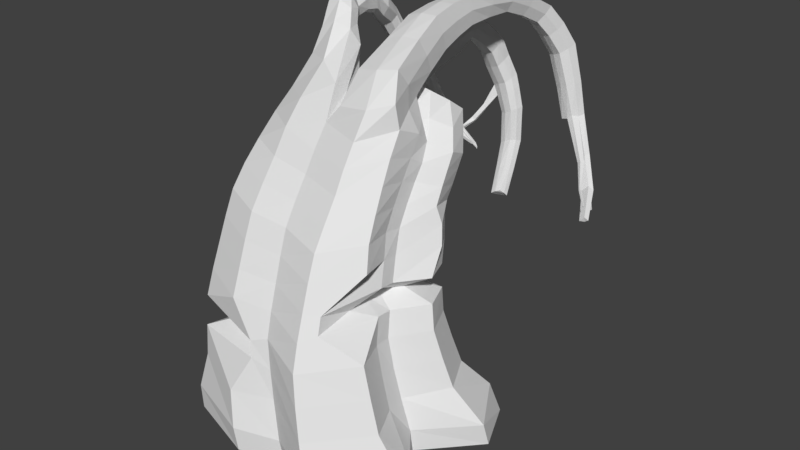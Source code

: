 # Source: tree_master_chopped1.blend  (saved by Blender 2.79.0; exported with 4.5.12 LTS)
import bpy
from mathutils import Matrix  # noqa: F401  (used for matrix-valued properties, if any)

bpy.ops.wm.read_factory_settings(use_empty=True)
scene = bpy.context.scene
scene.name = 'Scene'

# ---- collections
col_collection_1 = bpy.data.collections.new('Collection 1'); scene.collection.children.link(col_collection_1)

# ---- materials (node trees are filled in below, after node groups)
mat_material = bpy.data.materials.new('Material')
mat_material.alpha_threshold = 0.0
mat_material.use_transparent_shadow = False
mat_material.roughness = 0.5
mat_material.line_color = (0.0, 0.0, 0.0, 1.0)

# ---- material node trees

# ---- world
world_world = bpy.data.worlds.new('World'); scene.world = world_world
world_world.color = (0.05088, 0.05088, 0.05088)
world_world.use_sun_shadow = False
world_world.sun_shadow_jitter_overblur = 0.0
world_world.cycles.sampling_method = 'MANUAL'

# ---- meshes
me_cube = bpy.data.meshes.new('Cube')
me_cube.from_pydata([(1.804, 1.967, -0.8013), (2.147, -0.4516, -0.9656), (-1.519, -0.8085, -0.7387), (-1.385, 1.717, -0.8078), (1.227, 1.307, 0.9858), (1.375, -0.5183, 1.075), (-1.351, -0.692, 1.165), (-1.143, 1.271, 1.029), (1.038, 1.548, 2.344), (1.117, -0.1005, 2.545), (-0.9403, 1.393, 2.305), (-1.249, -0.1791, 2.639), (1.204, 1.691, 3.213), (1.028, 0.601, 3.831), (-0.5867, 1.873, 3.043), (-0.9542, 0.7418, 3.909), (1.453, 0.3755, -0.7572), (0.1804, 1.472, -0.7217), (1.399, 1.527, 0.1121), (0.2353, -0.9048, -0.7923), (1.65, -0.5606, 0.151), (-1.479, 0.7152, -0.7739), (-1.359, -0.7787, 0.2369), (-1.139, 1.621, 0.01971), (1.105, 0.2736, 0.9945), (0.004399, 1.232, 0.9328), (-0.02086, -0.8419, 1.065), (-0.8774, 0.262, 1.028), (1.0, 0.6337, 2.455), (0.0424, 1.464, 2.31), (-0.05374, -0.3776, 2.513), (-0.7703, 0.5527, 2.435), (0.8364, -0.7094, 1.682), (-1.302, -0.4475, 1.912), (1.16, 1.341, 1.687), (-1.023, 1.294, 1.642), (1.008, 1.174, 3.492), (0.1677, 1.734, 3.11), (0.0009244, 0.3712, 3.751), (-0.6067, 1.181, 3.325), (1.057, 0.235, 3.194), (-1.172, 0.2758, 3.253), (1.152, 1.552, 2.802), (-0.8003, 1.605, 2.696), (0.08152, 1.511, 2.728), (-0.6751, 0.8771, 2.925), (1.012, 0.9259, 3.011), (0.03277, 1.076, 3.555), (-0.2474, 1.312, 1.539), (-0.8174, 0.3863, 1.737), (1.04, 0.4452, 1.736), (-0.04202, 0.005922, 3.133), (0.08985, 1.431, 0.0645), (-0.9112, 0.332, 0.16), (0.07276, -0.8878, 0.1638), (1.301, 0.3056, 0.08982), (-0.03855, -0.6242, 1.797), (0.2156, 0.3339, -0.7645), (0.9293, 2.033, 3.667), (0.701, 1.626, 3.982), (0.3736, 2.124, 3.581), (0.2288, 1.784, 3.958), (0.7189, 1.31, 4.005), (0.8238, 0.8204, 4.507), (0.1831, 0.801, 4.381), (0.1941, 1.446, 4.083), (-0.3662, 1.266, 4.69), (-0.8281, 1.221, 4.644), (-0.7961, 1.351, 4.198), (-0.3343, 1.396, 4.244), (-0.02151, 2.191, 3.563), (-0.5521, 2.365, 3.551), (-0.5041, 1.865, 3.918), (-0.06411, 1.88, 4.011), (0.7392, 1.894, 4.483), (0.7622, 1.651, 4.987), (0.2285, 1.741, 4.882), (0.291, 2.086, 4.524), (-0.6787, 1.642, 5.013), (-1.047, 1.658, 4.967), (-0.9983, 1.72, 4.604), (-0.63, 1.703, 4.65), (0.1041, 2.59, 3.913), (-0.3491, 2.777, 3.877), (-0.3424, 2.452, 4.293), (0.05174, 2.441, 4.363), (0.7913, 2.386, 4.703), (0.8091, 2.287, 5.129), (0.3839, 2.39, 5.037), (0.4507, 2.569, 4.708), (-0.7948, 2.021, 5.028), (-1.099, 2.138, 4.99), (-1.046, 2.169, 4.668), (-0.7422, 2.053, 4.706), (0.2745, 2.828, 4.111), (-0.07549, 2.99, 4.056), (-0.07266, 2.815, 4.437), (0.236, 2.793, 4.483), (0.813, 3.144, 4.716), (0.9083, 3.212, 5.012), (0.5814, 3.227, 5.011), (0.5501, 3.247, 4.738), (-0.8239, 2.579, 4.744), (-1.085, 2.599, 4.735), (-1.085, 2.487, 4.498), (-0.8242, 2.466, 4.508), (0.2195, 3.189, 4.226), (-0.05044, 3.263, 4.22), (0.05104, 3.269, 4.53), (0.2648, 3.282, 4.49), (0.8858, 3.813, 4.427), (0.9856, 3.986, 4.645), (0.6837, 4.011, 4.638), (0.6476, 3.917, 4.403), (-0.9152, 3.075, 4.201), (-1.137, 3.058, 4.201), (-1.127, 2.927, 4.022), (-0.9055, 2.943, 4.022), (0.2369, 3.653, 3.886), (-0.01591, 3.72, 3.845), (0.09969, 3.839, 4.113), (0.2992, 3.833, 4.072), (1.042, 4.204, 3.901), (1.151, 4.447, 4.014), (0.8573, 4.483, 3.985), (0.8167, 4.296, 3.824), (-0.7752, 3.204, 3.8), (-0.9029, 3.31, 3.763), (-0.9423, 3.213, 3.628), (-0.8146, 3.108, 3.666), (0.339, 3.871, 3.387), (0.1115, 3.926, 3.286), (0.1819, 4.129, 3.475), (0.3888, 4.1, 3.475), (1.223, 4.375, 2.931), (1.316, 4.58, 2.92), (1.095, 4.612, 2.83), (1.039, 4.403, 2.828), (-0.4215, 3.265, 3.262), (-0.4712, 3.369, 3.189), (-0.5035, 3.283, 3.088), (-0.4539, 3.179, 3.161), (0.4842, 3.869, 2.504), (0.3059, 3.886, 2.411), (0.4064, 4.101, 2.435), (0.5503, 4.059, 2.456), (0.4386, 3.038, 2.722), (0.4499, 3.058, 2.613), (0.4178, 2.999, 2.702), (0.4107, 2.959, 2.758), (0.6924, 3.348, 1.912), (0.5529, 3.321, 1.841), (0.6286, 3.474, 1.772), (0.7479, 3.452, 1.807), (-0.3853, -0.7155, 0.8349), (-0.7466, 0.6395, 0.8244), (1.883, -0.1548, -0.8346), (-0.407, 1.878, -0.8553), (1.307, 1.409, 0.555), (-0.4069, -1.16, -0.7502), (1.508, -0.5425, 0.6199), (-1.287, 1.141, -0.904), (-1.356, -0.7417, 0.7071), (-1.169, 1.354, 0.6036), (1.143, -0.001644, 1.028), (-0.2477, 1.294, 0.8166), (-0.2681, -0.9212, 0.9798), (-1.062, 0.7845, 1.075), (0.9966, 0.3676, 2.491), (-0.4981, 1.554, 2.283), (-0.6413, -0.415, 2.575), (-0.8737, 0.9772, 2.377), (1.175, -0.2114, 2.185), (-1.328, -0.5753, 1.545), (1.063, 1.516, 2.016), (-1.061, 1.258, 1.303), (1.03, 0.989, 3.661), (-0.2464, 1.811, 3.043), (-0.5305, 0.4544, 3.924), (-0.606, 1.542, 3.135), (1.036, 0.4093, 3.513), (-1.221, 0.03473, 2.95), (1.178, 1.62, 3.005), (-0.8722, 1.494, 2.513), (2.151, 1.195, -0.7887), (0.9649, 1.907, -0.7193), (1.676, 1.862, -0.3381), (1.003, -1.259, -0.7822), (2.065, -0.4579, -0.5876), (-1.834, 0.05113, -0.7485), (-1.543, -0.8126, -0.3691), (-1.402, 1.924, -0.4342), (1.481, 0.7703, 1.024), (0.6332, 1.326, 0.9726), (0.7159, -1.124, 0.9739), (-1.272, -0.2187, 1.113), (1.332, 1.103, 2.432), (0.6027, 1.394, 2.344), (0.616, -0.5572, 2.434), (-1.154, 0.2174, 2.565), (0.8615, -0.796, 1.443), (-1.276, -0.3192, 2.28), (1.19, 1.315, 1.343), (-0.9846, 1.336, 1.981), (1.278, 1.375, 3.349), (0.7519, 1.762, 3.147), (0.6327, 0.1854, 3.695), (-0.9108, 1.025, 3.636), (1.085, 0.06274, 2.872), (-1.099, 0.5382, 3.581), (1.125, 1.47, 2.59), (-0.6506, 1.728, 2.861), (0.129, 1.625, 2.901), (0.03508, 1.394, 2.533), (0.6819, 1.582, 2.772), (-0.3772, 1.6, 2.685), (-0.6635, 1.013, 3.097), (-0.7271, 0.71, 2.696), (-0.7436, 1.229, 2.809), (-1.059, 0.6118, 3.122), (1.037, 1.044, 3.244), (1.006, 0.7752, 2.743), (1.009, 0.6798, 3.102), (1.262, 1.179, 2.92), (0.04283, 0.5637, 3.678), (0.1023, 1.472, 3.333), (0.4549, 1.079, 3.52), (-0.2919, 1.124, 3.458), (0.04032, 1.411, 1.946), (-0.2501, 1.295, 1.372), (0.6074, 1.35, 1.673), (-0.5461, 1.366, 1.616), (-0.7879, 0.4572, 2.088), (-0.8479, 0.3163, 1.388), (-0.9439, 0.8576, 1.702), (-1.21, -0.01581, 1.849), (1.013, 0.5393, 2.1), (1.068, 0.352, 1.371), (1.063, 0.1922, 1.772), (1.366, 0.8623, 1.741), (-0.02484, 0.1642, 3.419), (-0.0513, -0.1876, 2.829), (-0.6394, 0.04216, 3.209), (0.6222, -0.1605, 3.079), (-0.5542, 1.731, -0.004721), (0.7701, 1.569, 0.1082), (0.04462, 1.322, 0.5025), (0.1345, 1.542, -0.3516), (-1.065, 0.8786, 0.1284), (-1.306, -0.2461, 0.2033), (-1.163, 0.594, -0.4664), (-0.8929, 0.2939, 0.593), (-0.5203, -1.12, 0.1803), (0.8954, -1.254, 0.06325), (0.1906, -0.9431, -0.4306), (0.02324, -0.8695, 0.6162), (1.373, -0.01951, 0.1131), (1.724, 0.9041, 0.1388), (1.43, 0.3443, -0.4062), (1.195, 0.2813, 0.5427), (-0.04661, -0.5067, 2.158), (-0.032, -0.7401, 1.437), (-0.6247, -0.719, 1.847), (0.6517, -0.8489, 1.711), (-0.4034, 0.3574, -0.6714), (0.864, 0.3312, -0.7463), (0.2, 0.9471, -0.7774), (0.2258, -0.3419, -0.7194), (0.8738, 1.819, 3.831), (0.6594, 2.105, 3.599), (0.2646, 1.967, 3.766), (0.4416, 1.682, 3.994), (0.3062, 1.908, 3.34), (1.089, 1.842, 3.441), (0.1563, 1.43, 3.708), (0.8859, 1.371, 3.718), (0.8272, 1.015, 4.258), (0.5386, 0.7487, 4.464), (0.1242, 1.104, 4.23), (0.4324, 1.41, 4.01), (1.002, 0.5528, 4.175), (0.202, 0.4191, 3.998), (0.1202, 1.14, 3.785), (0.8621, 1.243, 3.749), (-0.6038, 1.216, 4.76), (-0.9078, 1.276, 4.411), (-0.2546, 1.34, 4.477), (-0.5586, 1.4, 4.128), (-0.8424, 1.031, 4.319), (-0.6452, 1.321, 3.718), (-0.1035, 1.132, 3.901), (-0.05528, 0.6231, 4.188), (-0.2866, 2.304, 3.527), (-0.5714, 2.138, 3.73), (-0.01475, 2.043, 3.789), (-0.2769, 1.836, 3.996), (-0.0322, 1.489, 3.733), (-0.5493, 1.483, 3.569), (0.03686, 1.936, 3.324), (-0.5665, 2.132, 3.3), (0.7865, 1.761, 4.738), (0.4874, 1.687, 4.965), (0.225, 1.923, 4.701), (0.5167, 2.011, 4.472), (-0.8729, 1.637, 5.065), (-1.099, 1.692, 4.776), (-0.5781, 1.669, 4.841), (-0.804, 1.724, 4.552), (-0.1219, 2.7, 3.863), (-0.3766, 2.621, 4.081), (0.1076, 2.508, 4.142), (-0.1472, 2.429, 4.359), (0.2455, 1.771, 4.319), (0.7182, 1.616, 4.256), (0.03217, 2.399, 3.748), (-0.01943, 2.183, 4.202), (-0.9526, 1.527, 4.528), (-0.5577, 1.541, 4.497), (-0.4335, 2.176, 4.126), (0.7524, 1.306, 4.761), (-0.5247, 1.472, 4.886), (-0.9196, 1.458, 4.917), (0.2072, 1.338, 4.663), (-0.458, 2.58, 3.726), (0.8274, 2.326, 4.919), (0.5941, 2.328, 5.11), (0.3901, 2.49, 4.869), (0.6233, 2.488, 4.678), (-0.9576, 2.073, 5.075), (-1.135, 2.178, 4.821), (-0.7056, 2.012, 4.875), (-0.8832, 2.118, 4.62), (0.1001, 2.916, 4.055), (-0.09943, 2.908, 4.241), (0.2779, 2.803, 4.3), (0.08859, 2.802, 4.494), (-1.096, 1.91, 5.002), (-1.094, 1.968, 4.659), (-0.7644, 1.858, 4.642), (-0.7662, 1.8, 4.985), (0.7663, 2.133, 4.607), (0.7826, 1.961, 5.078), (-0.2048, 2.889, 3.97), (0.1967, 2.71, 4.019), (0.2955, 2.073, 4.974), (-0.2041, 2.637, 4.374), (0.3713, 2.326, 4.628), (0.1489, 2.618, 4.435), (0.8814, 3.175, 4.863), (0.7499, 3.222, 5.032), (0.5451, 3.241, 4.876), (0.6765, 3.193, 4.707), (-0.9543, 2.612, 4.788), (-1.139, 2.547, 4.614), (-0.77, 2.518, 4.628), (-0.9547, 2.453, 4.454), (0.0792, 3.222, 4.203), (-0.0189, 3.267, 4.375), (0.2589, 3.233, 4.356), (0.1671, 3.282, 4.533), (0.4855, 2.802, 5.04), (0.503, 2.901, 4.739), (0.2515, 2.999, 4.186), (0.2555, 3.03, 4.504), (0.8015, 2.758, 4.725), (-0.003697, 3.034, 4.501), (-0.8346, 2.258, 4.95), (-1.112, 2.335, 4.884), (-1.038, 2.354, 4.598), (-0.761, 2.276, 4.664), (0.8577, 2.744, 5.086), (-0.05582, 3.117, 4.155), (0.9549, 3.895, 4.537), (0.8394, 4.008, 4.658), (0.6464, 3.969, 4.52), (0.7619, 3.855, 4.399), (-1.028, 3.094, 4.238), (-1.178, 2.989, 4.111), (-0.8644, 3.012, 4.111), (-1.014, 2.908, 3.985), (0.103, 3.676, 3.85), (0.0237, 3.782, 3.979), (0.2829, 3.74, 3.979), (0.2067, 3.847, 4.109), (-1.131, 2.691, 4.322), (-0.8987, 2.735, 4.336), (0.8446, 3.491, 4.588), (0.9449, 3.615, 4.843), (-0.02657, 3.494, 4.06), (0.2292, 3.426, 4.075), (0.6341, 3.631, 4.844), (0.07854, 3.56, 4.346), (0.5965, 3.591, 4.589), (0.2818, 3.565, 4.3), (-0.9392, 2.893, 4.508), (-1.171, 2.849, 4.493), (1.115, 4.321, 3.962), (1.009, 4.481, 4.01), (0.8182, 4.395, 3.901), (0.924, 4.234, 3.853), (-0.8309, 3.277, 3.809), (-0.9491, 3.283, 3.688), (-0.7684, 3.135, 3.741), (-0.8866, 3.141, 3.619), (0.2194, 3.883, 3.329), (0.1307, 4.031, 3.377), (0.3787, 3.983, 3.436), (0.2912, 4.131, 3.488), (-1.025, 3.168, 4.016), (-1.1, 3.053, 3.881), (-0.9231, 2.986, 3.84), (-0.8481, 3.102, 3.975), (0.9599, 4.024, 4.189), (1.064, 4.237, 4.357), (0.01939, 3.834, 3.574), (0.2664, 3.773, 3.651), (0.765, 4.269, 4.34), (0.1068, 3.997, 3.808), (0.7268, 4.125, 4.138), (0.3145, 3.979, 3.789), (1.278, 4.48, 2.903), (1.202, 4.6, 2.879), (1.069, 4.529, 2.797), (1.149, 4.377, 2.864), (-0.4396, 3.335, 3.246), (-0.4976, 3.347, 3.124), (-0.4274, 3.2, 3.227), (-0.4854, 3.213, 3.104), (0.3897, 3.863, 2.458), (0.3443, 3.995, 2.419), (0.5275, 3.961, 2.484), (0.4874, 4.098, 2.446), (0.4495, 3.901, 2.954), (0.5096, 4.116, 2.972), (0.9417, 4.366, 3.296), (1.14, 4.301, 3.391), (0.353, 4.161, 2.986), (-0.5863, 3.315, 3.51), (-0.6928, 3.414, 3.447), (-0.7375, 3.301, 3.346), (-0.631, 3.202, 3.408), (1.245, 4.532, 3.435), (0.2595, 3.942, 2.876), (0.9812, 4.561, 3.391), (0.4574, 3.055, 2.657), (0.4458, 3.047, 2.635), (0.417, 2.993, 2.74), (0.4061, 2.961, 2.723), (0.6182, 3.326, 1.883), (0.5798, 3.396, 1.802), (0.7285, 3.4, 1.863), (0.7054, 3.479, 1.784), (0.4149, 3.629, 2.111), (0.5717, 3.636, 2.193), (0.5066, 3.816, 2.082), (0.6365, 3.782, 2.112), (-0.01802, 3.158, 2.96), (-0.1248, 3.198, 2.835), (-0.06257, 3.091, 2.75), (0.006751, 3.028, 2.858), (-0.3809, 1.048, 0.7153), (-0.8986, -0.1246, 0.8452), (-0.6081, 0.248, 0.789), (-0.8073, 1.008, 0.7932), (-0.9525, -0.4833, 0.8813), (0.6603, 3.4, 1.835), (-0.02327, 3.035, 2.802), (-0.01584, 3.09, 2.945), (-0.1125, 3.143, 2.78), (-0.06823, 3.179, 2.916), (0.5816, 3.816, 2.096), (1.216, 4.499, 2.822), (0.6124, 3.706, 2.156), (0.945, 4.467, 3.338), (0.295, 4.054, 2.941), (1.118, 4.562, 3.418), (0.3483, 3.905, 2.9), (1.209, 4.413, 3.418), (-0.6935, 3.228, 3.356), (-0.5866, 3.238, 3.472), (-0.7373, 3.378, 3.384), (-0.6303, 3.388, 3.5), (0.4878, 3.62, 2.156), (0.4476, 3.721, 2.091), (-0.9209, 3.159, 4.024), (0.2164, 4.001, 3.813), (0.8383, 4.062, 4.15), (0.304, 3.873, 3.722), (0.7269, 4.202, 4.236), (0.04115, 3.917, 3.688), (0.9198, 4.266, 4.362), (0.1365, 3.79, 3.6), (1.031, 4.126, 4.275), (-1.027, 2.995, 3.832), (0.4889, 4.004, 2.967), (1.036, 4.318, 3.338), (0.4382, 4.155, 2.975), (-0.8709, 2.823, 4.425), (-1.199, 2.761, 4.405), (-1.064, 2.903, 4.536), (0.1887, 3.571, 4.343), (0.7156, 3.535, 4.57), (0.2696, 3.492, 4.185), (0.5953, 3.615, 4.717), (0.007858, 3.528, 4.202), (-1.099, 3.124, 3.957), (-0.8491, 3.03, 3.899), (-0.05621, 3.075, 4.322), (0.6729, 2.769, 5.087), (0.09542, 3.06, 4.146), (0.8535, 2.744, 4.907), (-0.8845, 2.319, 4.572), (-0.7404, 2.251, 4.821), (-1.133, 2.361, 4.727), (-0.9885, 2.293, 4.976), (0.1341, 3.034, 4.531), (-1.006, 2.68, 4.293), (0.9147, 3.549, 4.715), (0.0965, 3.453, 4.05), (0.7944, 3.629, 4.862), (-0.9313, 1.843, 5.065), (-0.02896, 2.616, 4.434), (0.5709, 2.244, 4.589), (0.1989, 2.656, 4.23), (0.3019, 2.211, 4.798), (-0.2323, 2.769, 4.167), (0.5369, 2.002, 5.055), (-0.003586, 2.811, 3.964), (0.806, 2.036, 4.846), (-0.9288, 1.925, 4.58), (0.4703, 2.859, 4.888), (0.2701, 3.008, 4.343), (0.6509, 2.833, 4.709), (-0.4594, 1.51, 4.685), (-0.4819, 2.391, 3.922), (0.1941, 1.554, 4.491), (-1.018, 1.489, 4.729), (-0.2124, 2.51, 3.706), (0.468, 1.317, 4.74), (-0.7153, 1.451, 4.982), (0.7736, 1.451, 4.51), (-1.163, 1.961, 4.834), (-0.6971, 1.806, 4.81), (-0.2651, 2.062, 3.286), (-0.5897, 1.837, 3.426), (0.03393, 1.724, 3.532), (0.4777, 1.728, 4.256), (-0.4506, 0.8301, 4.361), (-0.02861, 0.8152, 4.06), (-0.3592, 1.228, 3.775), (0.03699, 2.286, 3.978), (0.8754, 0.9675, 3.955), (0.09895, 0.725, 3.899), (0.4548, 1.191, 3.735), (-0.762, 1.548, 4.432), (0.4642, 1.326, 3.728), (1.128, 1.563, 3.594), (0.1869, 1.685, 3.518), (-0.2237, 2.154, 4.196), (0.8646, -0.3783, -0.7498), (0.9947, 1.082, -0.7324), (-0.4507, 0.9976, -0.7262), (0.6787, -0.9914, 1.349), (-0.6156, -0.8649, 1.481), (-0.635, -0.5715, 2.215), (1.598, 0.8289, 0.5852), (2.117, 1.109, -0.4327), (1.849, -0.169, -0.461), (0.8012, -1.195, 0.5228), (1.014, -1.317, -0.4037), (-0.4402, -1.195, -0.3759), (-1.288, -0.2392, 0.6607), (-1.544, -0.03956, -0.4115), (-1.1, 0.9642, -0.4352), (0.8408, 1.837, -0.2405), (0.6921, 1.438, 0.5446), (-0.2332, 1.338, 0.612), (0.6168, -0.3594, 2.76), (-0.6434, -0.1904, 2.894), (-0.6106, 0.2463, 3.57), (1.419, 0.8089, 1.389), (1.097, 0.09127, 1.406), (1.031, 0.2882, 2.137), (-1.243, -0.1235, 1.487), (-0.9807, 0.8008, 1.356), (-0.9078, 0.9149, 2.046), (-0.5644, 1.332, 1.275), (0.6162, 1.328, 1.329), (0.6027, 1.362, 2.017), (-0.296, 1.414, 3.669), (0.7151, 1.922, 3.371), (0.6884, 0.3614, 4.075), (1.259, 1.071, 2.682), (0.9996, 0.5144, 2.801), (1.022, 0.8298, 3.382), (-1.114, 0.4025, 2.851), (-0.8104, 1.097, 2.607), (-0.6374, 1.401, 2.958), (-0.4376, 1.489, 2.501), (0.6402, 1.483, 2.57), (0.7151, 1.67, 2.958), (-0.2976, 1.672, 2.864), (-1.009, 0.8446, 3.375), (1.272, 1.271, 3.133), (-0.8601, 1.247, 4.026), (-0.5259, 1.495, 1.922), (-1.179, 0.09132, 2.211), (1.372, 1.055, 2.147), (0.6221, 0.002973, 3.384), (-0.6568, 2.344, -0.5849), (-1.085, 0.8367, 0.6425), (-0.2442, -0.9466, 0.7297), (1.252, -0.01732, 0.5743), (0.6304, -0.707, 2.075), (-0.445, -0.4905, -0.6851), (1.515, 4.337, 2.382), (1.547, 4.428, 2.381), (1.457, 4.432, 2.324), (1.445, 4.335, 2.271), (1.762, 4.093, 2.036), (1.833, 4.124, 1.979), (1.745, 4.137, 1.92), (1.673, 4.057, 1.946), (2.017, 3.596, 1.788), (2.07, 3.62, 1.745), (2.004, 3.629, 1.702), (1.951, 3.57, 1.721), (1.324, 4.621, 2.467), (1.22, 4.592, 2.42), (1.212, 4.496, 2.458), (1.328, 4.498, 2.489), (1.539, 4.472, 2.076), (1.467, 4.452, 2.043), (1.462, 4.385, 2.069), (1.542, 4.387, 2.091), (1.733, 4.309, 1.554), (1.686, 4.296, 1.533), (1.683, 4.253, 1.55), (1.735, 4.254, 1.564), (1.579, 4.04, 2.371), (1.625, 4.031, 2.413), (1.657, 4.091, 2.397), (1.609, 4.096, 2.352), (1.823, 3.707, 2.122), (1.846, 3.707, 2.14), (1.86, 3.732, 2.125), (1.836, 3.729, 2.106), (2.036, 3.47, 2.016), (2.05, 3.471, 2.028), (2.058, 3.486, 2.018), (2.044, 3.484, 2.007), (0.4369, 4.107, 3.293), (0.2477, 4.141, 3.287), (0.3826, 3.883, 3.229), (0.1727, 3.933, 3.132), (0.1955, 4.04, 3.207), (0.2721, 3.892, 3.171), (0.4228, 3.991, 3.266), (0.3491, 4.141, 3.3), (-0.03436, 3.919, 2.969), (-0.02451, 3.853, 2.962), (0.03519, 3.823, 2.915), (0.02999, 3.886, 2.917), (-0.1414, 3.792, 2.763), (-0.1296, 3.727, 2.773), (-0.06782, 3.687, 2.736), (-0.07476, 3.749, 2.722), (-0.214, 3.551, 2.619), (-0.1896, 3.54, 2.665), (-0.1343, 3.506, 2.668), (-0.1544, 3.513, 2.622), (-0.2288, 3.196, 2.541), (-0.2146, 3.19, 2.567), (-0.1827, 3.17, 2.569), (-0.1943, 3.174, 2.542), (0.5524, 1.897, 3.797), (-0.7426, 3.133, -1.485), (-1.152, 3.13, -1.462), (-1.16, 3.094, -1.236), (-0.7569, 3.177, -1.247), (0.0975, 0.913, 1.429), (0.625, 0.9858, 1.504), (0.8251, 0.9423, 1.522), (0.9607, 0.7634, 1.524), (0.7542, 0.472, 1.523), (0.744, 0.2108, 1.545), (0.8487, -0.1938, 1.534)], [], [(614, 159, 2, 189), (613, 172, 9, 198), (612, 164, 5, 160), (610, 251, 462, 155), (571, 162, 464, 461), (191, 609, 679, 678), (608, 180, 13, 206), (607, 174, 8, 196), (606, 201, 11, 199), (605, 203, 10, 169), (604, 288, 67, 285), (603, 182, 12, 204), (602, 209, 15, 207), (601, 211, 14, 177), (600, 212, 37, 205), (599, 213, 44, 214), (598, 183, 43, 215), (597, 216, 39, 179), (596, 217, 45, 218), (595, 181, 41, 219), (594, 220, 36, 176), (593, 221, 46, 222), (592, 210, 42, 223), (591, 280, 63, 277), (590, 272, 60, 269), (589, 296, 73, 295), (588, 228, 29, 197), (586, 175, 35, 231), (585, 232, 31, 171), (584, 233, 49, 234), (583, 173, 33, 235), (582, 236, 28, 168), (579, 240, 38, 178), (578, 241, 51, 242), (577, 208, 40, 243), (576, 244, 23, 163), (575, 245, 52, 246), (574, 185, 17, 247), (573, 248, 23, 191), (572, 249, 53, 250), (251, 571, 461, 462), (570, 252, 22, 190), (569, 253, 54, 254), (568, 194, 26, 255), (567, 256, 20, 188), (566, 257, 55, 258), (565, 192, 24, 259), (564, 260, 30, 170), (563, 261, 56, 262), (562, 200, 32, 263), (561, 264, 21, 161), (560, 265, 57, 266), (559, 187, 19, 267), (558, 315, 85, 311), (557, 274, 61, 270), (556, 273, 58, 268), (555, 275, 59, 271), (554, 316, 80, 307), (553, 282, 65, 279), (552, 281, 64, 278), (551, 283, 62, 276), (550, 314, 82, 310), (549, 289, 68, 287), (548, 290, 69, 286), (547, 291, 66, 284), (546, 312, 77, 303), (545, 298, 70, 294), (544, 297, 72, 293), (543, 299, 71, 292), (542, 338, 93, 330), (541, 336, 91, 329), (540, 313, 74, 300), (539, 320, 78, 304), (538, 319, 75, 301), (537, 323, 83, 308), (536, 321, 79, 305), (535, 322, 76, 302), (534, 318, 84, 309), (533, 317, 81, 306), (532, 361, 101, 351), (531, 362, 106, 358), (530, 360, 100, 350), (529, 337, 92, 331), (528, 340, 86, 324), (527, 342, 95, 332), (526, 341, 87, 325), (525, 345, 96, 333), (524, 344, 88, 326), (523, 343, 94, 334), (522, 346, 89, 327), (521, 347, 97, 335), (520, 339, 90, 328), (519, 387, 111, 373), (518, 388, 119, 380), (517, 386, 110, 372), (516, 384, 116, 379), (515, 363, 109, 359), (514, 366, 102, 352), (513, 367, 103, 353), (512, 369, 105, 354), (511, 368, 104, 355), (510, 364, 98, 348), (509, 371, 107, 356), (508, 370, 99, 349), (507, 365, 108, 357), (506, 410, 129, 402), (505, 408, 127, 401), (504, 391, 120, 381), (503, 390, 112, 374), (502, 389, 118, 382), (501, 392, 113, 375), (500, 393, 121, 383), (499, 394, 114, 376), (498, 395, 115, 377), (497, 385, 117, 378), (496, 433, 145, 431), (495, 434, 137, 423), (494, 432, 142, 430), (493, 409, 128, 403), (492, 412, 122, 396), (491, 414, 131, 404), (490, 413, 123, 397), (489, 417, 132, 405), (488, 416, 124, 398), (487, 415, 130, 406), (486, 418, 125, 399), (485, 419, 133, 407), (484, 411, 126, 400), (483, 454, 152, 449), (482, 452, 151, 448), (481, 437, 138, 424), (480, 438, 139, 425), (479, 440, 141, 426), (478, 439, 140, 427), (477, 435, 134, 420), (476, 442, 143, 428), (475, 441, 135, 421), (474, 436, 144, 429), (473, 443, 136, 422), (472, 453, 150, 450), (134, 423, 639, 640), (470, 455, 153, 451), (469, 456, 146, 444), (468, 457, 147, 445), (467, 459, 149, 446), (466, 458, 148, 447), (27, 167, 155, 462), (6, 195, 461, 464), (167, 7, 463, 155), (576, 163, 463, 460), (449, 465, 448, 151), (166, 6, 464, 154), (195, 27, 462, 461), (450, 465, 451, 153), (7, 165, 460, 463), (162, 611, 154, 464), (451, 465, 449, 152), (448, 465, 450, 150), (444, 146, 148, 445), (459, 466, 447, 149), (141, 427, 466, 459), (427, 140, 458, 466), (456, 467, 446, 146), (138, 426, 467, 456), (426, 141, 459, 467), (458, 468, 445, 148), (140, 425, 468, 458), (425, 139, 457, 468), (457, 469, 444, 147), (139, 424, 469, 457), (424, 138, 456, 469), (454, 470, 451, 152), (144, 431, 470, 454), (431, 145, 455, 470), (422, 471, 423, 137), (471, 422, 629, 630), (420, 471, 618, 615), (455, 472, 450, 153), (145, 430, 472, 455), (430, 142, 453, 472), (434, 473, 422, 137), (125, 398, 473, 434), (398, 124, 443, 473), (442, 474, 429, 143), (654, 655, 474, 442), (655, 652, 436, 474), (443, 475, 421, 136), (124, 397, 475, 443), (397, 123, 441, 475), (432, 476, 428, 142), (653, 656, 476, 432), (656, 654, 442, 476), (441, 477, 420, 135), (123, 396, 477, 441), (396, 122, 435, 477), (440, 478, 427, 141), (129, 403, 478, 440), (403, 128, 439, 478), (437, 479, 426, 138), (126, 402, 479, 437), (402, 129, 440, 479), (439, 480, 425, 140), (128, 401, 480, 439), (401, 127, 438, 480), (438, 481, 424, 139), (127, 400, 481, 438), (400, 126, 437, 481), (453, 482, 448, 150), (142, 428, 482, 453), (428, 143, 452, 482), (452, 483, 449, 151), (143, 429, 483, 452), (429, 144, 454, 483), (408, 484, 400, 127), (115, 376, 484, 408), (376, 114, 411, 484), (417, 485, 407, 132), (120, 383, 485, 417), (383, 121, 419, 485), (412, 486, 399, 122), (110, 375, 486, 412), (375, 113, 418, 486), (419, 487, 406, 133), (121, 382, 487, 419), (382, 118, 415, 487), (418, 488, 398, 125), (113, 374, 488, 418), (374, 112, 416, 488), (414, 489, 405, 131), (119, 381, 489, 414), (381, 120, 417, 489), (416, 490, 397, 124), (112, 373, 490, 416), (373, 111, 413, 490), (415, 491, 404, 130), (118, 380, 491, 415), (380, 119, 414, 491), (413, 492, 396, 123), (111, 372, 492, 413), (372, 110, 412, 492), (410, 493, 403, 129), (117, 379, 493, 410), (379, 116, 409, 493), (433, 494, 430, 145), (651, 657, 494, 433), (657, 653, 432, 494), (435, 495, 423, 134), (122, 399, 495, 435), (399, 125, 434, 495), (436, 496, 431, 144), (652, 658, 496, 436), (658, 651, 433, 496), (394, 497, 378, 114), (102, 354, 497, 394), (354, 105, 385, 497), (384, 498, 377, 116), (104, 353, 498, 384), (353, 103, 395, 498), (395, 499, 376, 115), (103, 352, 499, 395), (352, 102, 394, 499), (391, 500, 383, 120), (108, 359, 500, 391), (359, 109, 393, 500), (386, 501, 375, 110), (98, 351, 501, 386), (351, 101, 392, 501), (393, 502, 382, 121), (109, 358, 502, 393), (358, 106, 389, 502), (392, 503, 374, 113), (101, 350, 503, 392), (350, 100, 390, 503), (388, 504, 381, 119), (107, 357, 504, 388), (357, 108, 391, 504), (409, 505, 401, 128), (116, 377, 505, 409), (377, 115, 408, 505), (411, 506, 402, 126), (114, 378, 506, 411), (378, 117, 410, 506), (371, 507, 357, 107), (95, 333, 507, 371), (333, 96, 365, 507), (360, 508, 349, 100), (88, 325, 508, 360), (325, 87, 370, 508), (362, 509, 356, 106), (94, 332, 509, 362), (332, 95, 371, 509), (370, 510, 348, 99), (87, 324, 510, 370), (324, 86, 364, 510), (369, 511, 355, 105), (93, 331, 511, 369), (331, 92, 368, 511), (366, 512, 354, 102), (90, 330, 512, 366), (330, 93, 369, 512), (368, 513, 353, 104), (92, 329, 513, 368), (329, 91, 367, 513), (367, 514, 352, 103), (91, 328, 514, 367), (328, 90, 366, 514), (365, 515, 359, 108), (96, 335, 515, 365), (335, 97, 363, 515), (385, 516, 379, 117), (105, 355, 516, 385), (355, 104, 384, 516), (387, 517, 372, 111), (99, 348, 517, 387), (348, 98, 386, 517), (389, 518, 380, 118), (106, 356, 518, 389), (356, 107, 388, 518), (390, 519, 373, 112), (100, 349, 519, 390), (349, 99, 387, 519), (336, 520, 328, 91), (79, 304, 520, 336), (304, 78, 339, 520), (345, 521, 335, 96), (84, 311, 521, 345), (311, 85, 347, 521), (340, 522, 327, 86), (74, 303, 522, 340), (303, 77, 346, 522), (347, 523, 334, 97), (85, 310, 523, 347), (310, 82, 343, 523), (346, 524, 326, 89), (77, 302, 524, 346), (302, 76, 344, 524), (342, 525, 333, 95), (83, 309, 525, 342), (309, 84, 345, 525), (344, 526, 325, 88), (76, 301, 526, 344), (301, 75, 341, 526), (343, 527, 332, 94), (82, 308, 527, 343), (308, 83, 342, 527), (341, 528, 324, 87), (75, 300, 528, 341), (300, 74, 340, 528), (338, 529, 331, 93), (81, 307, 529, 338), (307, 80, 337, 529), (361, 530, 350, 101), (89, 326, 530, 361), (326, 88, 360, 530), (363, 531, 358, 109), (97, 334, 531, 363), (334, 94, 362, 531), (364, 532, 351, 98), (86, 327, 532, 364), (327, 89, 361, 532), (320, 533, 306, 78), (66, 286, 533, 320), (286, 69, 317, 533), (323, 534, 309, 83), (71, 293, 534, 323), (293, 72, 318, 534), (312, 535, 302, 77), (65, 278, 535, 312), (278, 64, 322, 535), (316, 536, 305, 80), (68, 285, 536, 316), (285, 67, 321, 536), (314, 537, 308, 82), (70, 292, 537, 314), (292, 71, 323, 537), (322, 538, 301, 76), (64, 277, 538, 322), (277, 63, 319, 538), (321, 539, 304, 79), (67, 284, 539, 321), (284, 66, 320, 539), (319, 540, 300, 75), (63, 276, 540, 319), (276, 62, 313, 540), (337, 541, 329, 92), (80, 305, 541, 337), (305, 79, 336, 541), (339, 542, 330, 90), (78, 306, 542, 339), (306, 81, 338, 542), (298, 543, 292, 70), (37, 177, 543, 298), (177, 14, 299, 543), (299, 544, 293, 71), (14, 179, 544, 299), (179, 39, 297, 544), (296, 545, 294, 73), (47, 225, 545, 296), (225, 37, 298, 545), (313, 546, 303, 74), (62, 279, 546, 313), (279, 65, 312, 546), (288, 547, 284, 67), (15, 178, 547, 288), (178, 38, 291, 547), (291, 548, 286, 66), (38, 224, 548, 291), (224, 47, 290, 548), (290, 549, 287, 69), (47, 227, 549, 290), (227, 39, 289, 549), (315, 550, 310, 85), (73, 294, 550, 315), (294, 70, 314, 550), (280, 551, 276, 63), (13, 176, 551, 280), (176, 36, 283, 551), (282, 552, 278, 65), (47, 224, 552, 282), (224, 38, 281, 552), (283, 553, 279, 62), (36, 226, 553, 283), (226, 47, 282, 553), (317, 554, 307, 81), (69, 287, 554, 317), (287, 68, 316, 554), (274, 555, 271, 61), (47, 226, 555, 274), (226, 36, 275, 555), (275, 556, 268, 59), (36, 204, 556, 275), (204, 12, 273, 556), (272, 557, 270, 60), (37, 225, 557, 272), (225, 47, 274, 557), (318, 558, 311, 84), (72, 295, 558, 318), (295, 73, 315, 558), (265, 559, 267, 57), (16, 156, 559, 265), (156, 1, 187, 559), (185, 560, 266, 17), (0, 184, 560, 185), (184, 16, 265, 560), (157, 561, 161, 3), (17, 266, 561, 157), (266, 57, 264, 561), (261, 562, 263, 56), (26, 194, 562, 261), (194, 5, 200, 562), (173, 563, 262, 33), (6, 166, 563, 173), (166, 26, 261, 563), (201, 564, 170, 11), (33, 262, 564, 201), (262, 56, 260, 564), (257, 565, 259, 55), (18, 158, 565, 257), (158, 4, 192, 565), (184, 566, 258, 16), (0, 186, 566, 184), (186, 18, 257, 566), (156, 567, 188, 1), (16, 258, 567, 156), (258, 55, 256, 567), (253, 568, 255, 54), (20, 160, 568, 253), (160, 5, 194, 568), (187, 569, 254, 19), (1, 188, 569, 187), (188, 20, 253, 569), (159, 570, 190, 2), (19, 254, 570, 159), (254, 54, 252, 570), (249, 571, 251, 53), (22, 162, 571, 249), (163, 610, 155, 463), (189, 572, 250, 21), (2, 190, 572, 189), (190, 22, 249, 572), (161, 573, 191, 3), (21, 250, 573, 161), (250, 53, 248, 573), (245, 574, 247, 52), (18, 186, 574, 245), (186, 0, 185, 574), (193, 575, 246, 25), (4, 158, 575, 193), (158, 18, 245, 575), (165, 576, 460), (25, 246, 576, 165), (246, 52, 244, 576), (241, 577, 243, 51), (30, 198, 577, 241), (198, 9, 208, 577), (181, 578, 242, 41), (11, 170, 578, 181), (170, 30, 241, 578), (209, 579, 178, 15), (41, 242, 579, 209), (242, 51, 240, 579), (24, 192, 580, 237), (192, 4, 202, 580), (5, 164, 581, 200), (164, 24, 237, 581), (172, 582, 168, 9), (32, 238, 582, 172), (238, 50, 236, 582), (233, 583, 235, 49), (27, 195, 583, 233), (195, 6, 173, 583), (175, 584, 234, 35), (7, 167, 584, 175), (167, 27, 233, 584), (203, 585, 171, 10), (35, 234, 585, 203), (234, 49, 232, 585), (229, 586, 231, 48), (25, 165, 586, 229), (165, 7, 175, 586), (4, 193, 587, 202), (193, 25, 229, 587), (174, 588, 197, 8), (34, 230, 588, 174), (230, 48, 228, 588), (297, 589, 295, 72), (39, 227, 589, 297), (227, 47, 296, 589), (273, 590, 269, 58), (12, 205, 590, 273), (205, 37, 272, 590), (281, 591, 277, 64), (38, 206, 591, 281), (206, 13, 280, 591), (221, 592, 223, 46), (28, 196, 592, 221), (196, 8, 210, 592), (208, 593, 222, 40), (9, 168, 593, 208), (168, 28, 221, 593), (180, 594, 176, 13), (40, 222, 594, 180), (222, 46, 220, 594), (217, 595, 219, 45), (31, 199, 595, 217), (199, 11, 181, 595), (183, 596, 218, 43), (10, 171, 596, 183), (171, 31, 217, 596), (211, 597, 179, 14), (43, 218, 597, 211), (218, 45, 216, 597), (213, 598, 215, 44), (29, 169, 598, 213), (169, 10, 183, 598), (210, 599, 214, 42), (8, 197, 599, 210), (197, 29, 213, 599), (182, 600, 205, 12), (42, 214, 600, 182), (214, 44, 212, 600), (212, 601, 177, 37), (44, 215, 601, 212), (215, 43, 211, 601), (216, 602, 207, 39), (45, 219, 602, 216), (219, 41, 209, 602), (220, 603, 204, 36), (46, 223, 603, 220), (223, 42, 182, 603), (289, 604, 285, 68), (39, 207, 604, 289), (207, 15, 288, 604), (228, 605, 169, 29), (48, 231, 605, 228), (231, 35, 203, 605), (232, 606, 199, 31), (49, 235, 606, 232), (235, 33, 201, 606), (236, 607, 196, 28), (50, 239, 607, 236), (239, 34, 174, 607), (240, 608, 206, 38), (51, 243, 608, 240), (243, 40, 180, 608), (244, 609, 191, 23), (52, 247, 609, 244), (247, 17, 157, 609), (248, 610, 163, 23), (53, 251, 610, 248), (611, 166, 154), (252, 611, 162, 22), (54, 255, 611, 252), (255, 26, 166, 611), (256, 612, 160, 20), (55, 259, 612, 256), (259, 24, 164, 612), (260, 613, 198, 30), (56, 263, 613, 260), (263, 32, 172, 613), (264, 614, 189, 21), (57, 267, 614, 264), (267, 19, 159, 614), (616, 615, 619, 620), (471, 421, 617, 618), (135, 420, 615, 616), (421, 135, 616, 617), (619, 622, 626, 623), (615, 618, 622, 619), (617, 616, 620, 621), (618, 617, 621, 622), (625, 624, 623, 626), (621, 620, 624, 625), (622, 621, 625, 626), (620, 619, 623, 624), (630, 629, 633, 634), (136, 421, 627, 628), (422, 136, 628, 629), (421, 471, 630, 627), (633, 632, 636, 637), (629, 628, 632, 633), (627, 630, 634, 631), (628, 627, 631, 632), (636, 635, 638, 637), (631, 634, 638, 635), (632, 631, 635, 636), (634, 633, 637, 638), (642, 641, 645, 646), (423, 471, 642, 639), (420, 134, 640, 641), (471, 420, 641, 642), (643, 646, 650, 647), (641, 640, 644, 645), (639, 642, 646, 643), (640, 639, 643, 644), (650, 649, 648, 647), (644, 643, 647, 648), (646, 645, 649, 650), (645, 644, 648, 649), (407, 133, 651, 658), (132, 407, 658, 652), (406, 130, 653, 657), (133, 406, 657, 651), (404, 131, 654, 656), (130, 404, 656, 653), (405, 132, 652, 655), (654, 131, 660, 661), (659, 662, 666, 663), (131, 405, 659, 660), (405, 655, 662, 659), (655, 654, 661, 662), (666, 665, 669, 670), (660, 659, 663, 664), (662, 661, 665, 666), (661, 660, 664, 665), (670, 669, 673, 674), (665, 664, 668, 669), (663, 666, 670, 667), (664, 663, 667, 668), (672, 671, 674, 673), (669, 668, 672, 673), (667, 670, 674, 671), (668, 667, 671, 672), (269, 675, 268, 58), (271, 675, 270, 61), (270, 675, 269, 60), (59, 268, 675, 271), (679, 676, 677, 678), (157, 3, 677, 676), (3, 191, 678, 677), (609, 157, 676, 679), (445, 147, 444), (587, 229, 680, 681), (148, 446, 149, 447), (148, 146, 446), (681, 680, 48, 230), (686, 200, 581, 685), (685, 581, 237, 684), (684, 237, 580, 683), (682, 683, 580, 202), (202, 587, 681, 682), (682, 681, 230, 34), (683, 682, 34, 239), (684, 683, 239, 50), (685, 684, 50, 238), (686, 685, 238, 32), (686, 32, 200), (680, 229, 48)])
me_cube.materials.append(mat_material)
me_cube.use_remesh_preserve_volume = False
me_cube.use_remesh_preserve_attributes = False
me_cube.use_mirror_vertex_groups = False
me_cube.update()

# ---- objects
ob_cube = bpy.data.objects.new('Cube', me_cube)

# ---- transforms, parenting, visibility, modifiers, constraints
ob_cube.location = (-0.1471, 0.00101, 0.7936)
ob_cube.scale = (1.181, 1.181, 1.181)
ob_cube.lock_rotations_4d = False
ob_cube.empty_display_type = 'ARROWS'
ob_cube.lineart.crease_threshold = 0.0

# ---- collection membership
col_collection_1.objects.link(ob_cube)

# ---- scene / render settings (as saved in the file)
scene.frame_start = 1; scene.frame_end = 250; scene.frame_set(1)
scene.render.engine = 'BLENDER_EEVEE_NEXT'
scene.render.resolution_percentage = 50
scene.render.dither_intensity = 0.0
scene.cycles.use_denoising = False
scene.cycles.samples = 128
scene.cycles.sampling_pattern = 'TABULATED_SOBOL'
scene.cycles.use_adaptive_sampling = False
scene.cycles.use_light_tree = False
scene.cycles.blur_glossy = 0.0
scene.cycles.sample_clamp_indirect = 0.0
scene.view_settings.view_transform = 'Standard'
bpy.context.view_layer.update()

# ---- added for rendering (the .blend has no active camera and no usable light): camera, sun
cam_auto = bpy.data.cameras.new('AutoCamera')
cam_auto.lens = 50.0
cam_auto.sensor_width = 36.0
cam_auto.clip_end = 1000.0
ob_auto_camera = bpy.data.objects.new('AutoCamera', cam_auto)
scene.collection.objects.link(ob_auto_camera)
ob_auto_camera.location = (10.6818, -10.8184, 11.4582)
ob_auto_camera.rotation_euler = (1.09748, -7.21219e-08, 0.694738)
scene.camera = ob_auto_camera
light_auto_sun = bpy.data.lights.new('AutoSun', 'SUN')
light_auto_sun.energy = 3.0
light_auto_sun.angle = 0.0523599
ob_auto_sun = bpy.data.objects.new('AutoSun', light_auto_sun)
scene.collection.objects.link(ob_auto_sun)
ob_auto_sun.rotation_euler = (0.872665, 0.174533, 0.523599)
bpy.context.view_layer.update()
